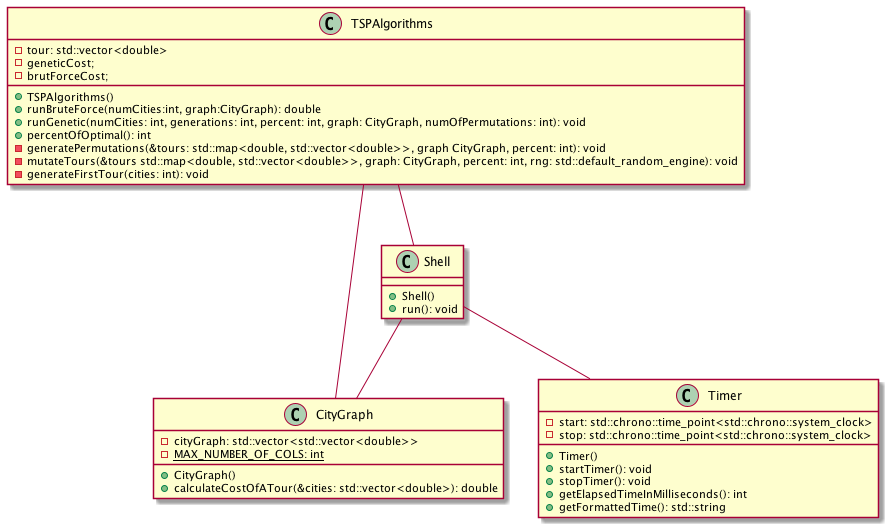

The diagram above was rendered by PlantUML. Its source (embedded in the PNG):
@startuml
 


class CityGraph{
    -cityGraph: std::vector<std::vector<double>>
    -MAX_NUMBER_OF_COLS: int{static}
    +CityGraph()
    +calculateCostOfATour(&cities: std::vector<double>): double
}

class Timer{
    -start: std::chrono::time_point<std::chrono::system_clock> 
    -stop: std::chrono::time_point<std::chrono::system_clock> 
    +Timer()
    +startTimer(): void
    +stopTimer(): void
    +getElapsedTimeInMilliseconds(): int
    +getFormattedTime(): std::string

}
    class Shell{
        +Shell()
        +run(): void
    }

    class TSPAlgorithms{
    -tour: std::vector<double>
    -geneticCost;
    -brutForceCost;
    +TSPAlgorithms()
    +runBruteForce(numCities:int, graph:CityGraph): double
    +runGenetic(numCities: int, generations: int, percent: int, graph: CityGraph, numOfPermutations: int): void
    +percentOfOptimal(): int
    -generatePermutations(&tours: std::map<double, std::vector<double>>, graph CityGraph, percent: int): void
    -mutateTours(&tours std::map<double, std::vector<double>>, graph: CityGraph, percent: int, rng: std::default_random_engine): void
    -generateFirstTour(cities: int): void
}
    
    
    TSPAlgorithms--Shell
    TSPAlgorithms--CityGraph
    Shell--CityGraph
    Shell--Timer
    
@enduml